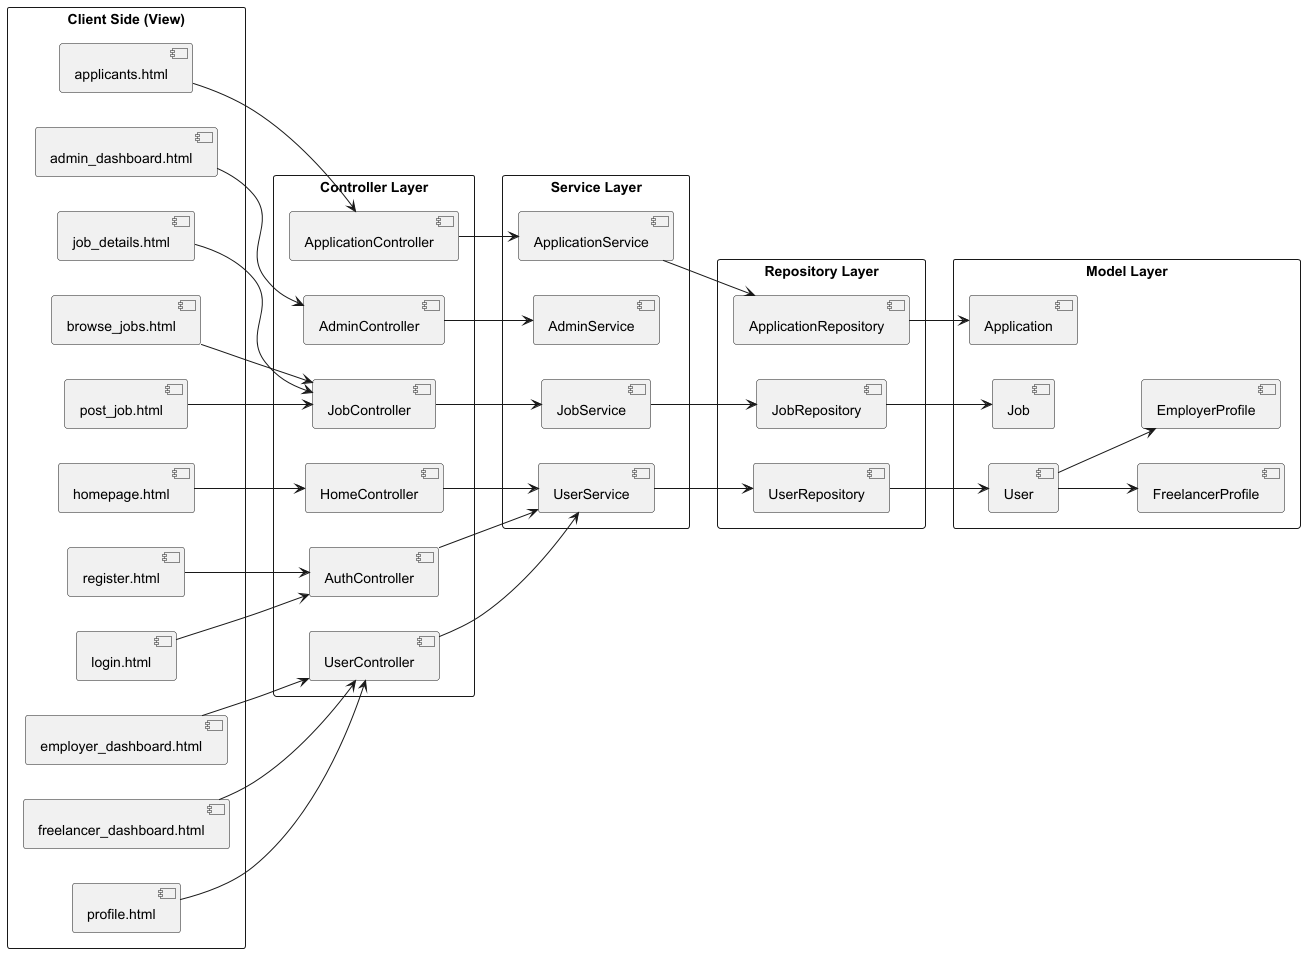

The diagram above was rendered by PlantUML. Its source (embedded in the PNG):
@startuml
left to right direction
skinparam packageStyle rectangle
skinparam classAttributeIconSize 0

' ==== View Layer ====
package "Client Side (View)" {
  [homepage.html]
  [login.html]
  [register.html]
  [browse_jobs.html]
  [job_details.html]
  [freelancer_dashboard.html]
  [employer_dashboard.html]
  [admin_dashboard.html]
  [profile.html]
  [post_job.html]
  [applicants.html]
}

' ==== Controller Layer ====
package "Controller Layer" {
  [HomeController]
  [AuthController]
  [UserController]
  [JobController]
  [ApplicationController]
  [AdminController]
}

' ==== Service Layer ====
package "Service Layer" {
  [UserService]
  [JobService]
  [ApplicationService]
  [AdminService]
}

' ==== Repository Layer ====
package "Repository Layer" {
  [UserRepository]
  [JobRepository]
  [ApplicationRepository]
}

' ==== Model Layer ====
package "Model Layer" {
  [User]
  [Job]
  [Application]
  [FreelancerProfile]
  [EmployerProfile]
}

' ==== View ↔ Controller ====
[homepage.html] --> [HomeController]
[login.html] --> [AuthController]
[register.html] --> [AuthController]
[browse_jobs.html] --> [JobController]
[job_details.html] --> [JobController]
[freelancer_dashboard.html] --> [UserController]
[employer_dashboard.html] --> [UserController]
[admin_dashboard.html] --> [AdminController]
[profile.html] --> [UserController]
[post_job.html] --> [JobController]
[applicants.html] --> [ApplicationController]

' ==== Controller → Service ====
[HomeController] --> [UserService]
[AuthController] --> [UserService]
[UserController] --> [UserService]
[JobController] --> [JobService]
[ApplicationController] --> [ApplicationService]
[AdminController] --> [AdminService]

' ==== Service → Repository ====
[UserService] --> [UserRepository]
[JobService] --> [JobRepository]
[ApplicationService] --> [ApplicationRepository]

' ==== Repository ↔ Model ====
[UserRepository] --> [User]
[JobRepository] --> [Job]
[ApplicationRepository] --> [Application]

' ==== User ↔ Profile ====
[User] --> [FreelancerProfile]
[User] --> [EmployerProfile]
@enduml